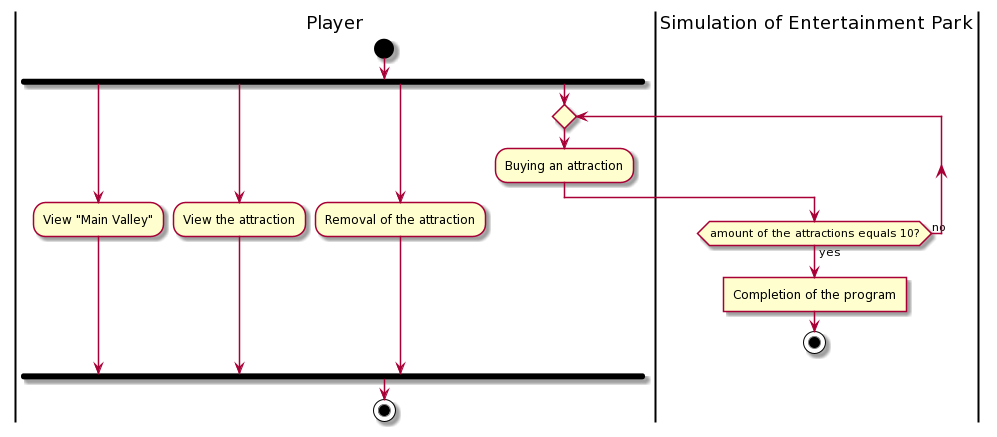

The diagram above was rendered by PlantUML. Its source (embedded in the PNG):
@startuml
|Player|
start
fork
:View "Main Valley";
forkagain
:View the attraction;
forkagain
:Removal of the attraction;
forkagain
repeat
:Buying an attraction;
|Simulation of Entertainment Park|
repeat while (amount of the attractions equals 10?) is (no) not (yes)
:Completion of the program]
stop
|Player|
endfork
stop
@enduml